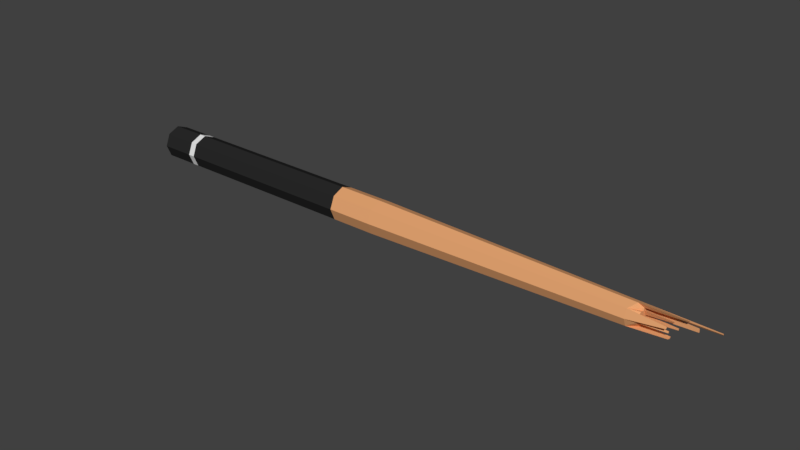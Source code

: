 # Source: Pool_Cue.blend  (saved by Blender 2.78.0; exported with 4.5.12 LTS)
import bpy
from mathutils import Matrix  # noqa: F401  (used for matrix-valued properties, if any)

bpy.ops.wm.read_factory_settings(use_empty=True)
scene = bpy.context.scene
scene.name = 'Scene'

# ---- collections
col_collection_1 = bpy.data.collections.new('Collection 1'); scene.collection.children.link(col_collection_1)

# ---- materials (node trees are filled in below, after node groups)
mat_pool_cue___base = bpy.data.materials.new('Pool Cue - Base')
mat_pool_cue___base.alpha_threshold = 0.0
mat_pool_cue___base.use_transparent_shadow = False
mat_pool_cue___base.diffuse_color = (0.02198, 0.02198, 0.02198, 1.0)
mat_pool_cue___base.roughness = 0.5
mat_pool_cue___bois = bpy.data.materials.new('Pool Cue - Bois')
mat_pool_cue___bois.alpha_threshold = 0.0
mat_pool_cue___bois.use_transparent_shadow = False
mat_pool_cue___bois.diffuse_color = (0.8, 0.3805, 0.1682, 1.0)
mat_pool_cue___bois.roughness = 0.5
mat_pool_cue___trait = bpy.data.materials.new('Pool Cue - Trait')
mat_pool_cue___trait.alpha_threshold = 0.0
mat_pool_cue___trait.use_transparent_shadow = False
mat_pool_cue___trait.roughness = 0.5

# ---- material node trees

# ---- world
world_world = bpy.data.worlds.new('World'); scene.world = world_world
world_world.color = (0.05088, 0.05088, 0.05088)
world_world.use_sun_shadow = False
world_world.sun_shadow_jitter_overblur = 0.0
world_world.cycles.sampling_method = 'MANUAL'

# ---- meshes
me_pool_cue = bpy.data.meshes.new('Pool Cue')
me_pool_cue.from_pydata([(-2.118e-07, 0.1806, -2.805), (-0.1277, 0.1277, -2.805), (-0.1806, -7.894e-09, -2.805), (-0.1277, -0.1277, -2.805), (-1.96e-07, -0.1806, -2.805), (0.1277, -0.1277, -2.805), (0.1806, 2.154e-09, -2.805), (0.1277, 0.1277, -2.805), (-2.067e-07, 0.1287, -2.837), (-0.09104, 0.09104, -2.837), (-0.1287, -3.919e-09, -2.837), (-0.09104, -0.09104, -2.837), (-1.954e-07, -0.1287, -2.837), (0.09104, -0.09104, -2.837), (0.1287, 3.244e-09, -2.837), (0.09104, 0.09104, -2.837), (-1.956e-07, 0.03199, -2.846), (-0.02262, 0.02262, -2.846), (-0.03199, 3.736e-11, -2.846), (-0.02262, -0.02262, -2.846), (-1.928e-07, -0.03199, -2.846), (0.02262, -0.02262, -2.846), (0.03199, 1.817e-09, -2.846), (0.02262, 0.02262, -2.846), (0.1277, 0.1277, -0.3142), (0.1806, 2.154e-09, -0.3142), (0.1277, -0.1277, -0.3142), (-7.93e-09, -0.1806, -0.3142), (-0.1277, -0.1277, -0.3142), (-0.1806, -7.894e-09, -0.3142), (-0.1277, 0.1277, -0.3142), (-2.372e-08, 0.1806, -0.3142), (0.1277, 0.1277, 0.1754), (0.1806, 2.154e-09, 0.1754), (0.1277, -0.1277, 0.1754), (2.903e-08, -0.1806, 0.1754), (-0.1277, -0.1277, 0.1754), (-0.1806, -7.894e-09, 0.1754), (-0.1277, 0.1277, 0.1754), (1.324e-08, 0.1806, 0.1754), (0.08554, 0.08554, 2.927), (0.121, 1.858e-09, 3.03), (0.08554, -0.08554, 2.929), (2.294e-07, -0.121, 2.929), (2.314e-07, 0.121, 3.095), (-0.08554, -0.08554, 2.929), (-0.121, -4.872e-09, 2.983), (-0.08554, 0.08554, 3.03), (0.002082, -0.01568, 3.03), (0.06062, -0.01307, 3.03), (0.01938, -0.08105, 3.03), (-0.04106, -0.05229, 3.03), (-0.06104, -0.02614, 3.03), (-0.04986, 0.0186, 3.03), (-0.03753, 0.06799, 3.03), (0.03651, 0.04707, 3.03), (0.08765, -0.01045, 3.03), (-0.07623, 0.02615, 3.03), (0.03128, 0.108, 3.03), (-0.04598, 0.03413, 3.03), (-0.02227, 0.1117, 3.115), (0.08646, 0.04372, 3.03), (0.08722, 0.009077, 3.03), (-0.05638, 0.08554, 3.03), (0.02045, 0.08554, 3.03), (0.00483, 0.05602, 3.03), (0.1087, 0.02963, 3.017), (-0.03283, -0.09397, 3.295), (-0.05182, -0.0861, 3.295), (-0.1028, 0.02525, 3.431), (-0.09144, 0.05278, 3.431), (0.04129, 0.09765, 3.323), (0.05803, 0.09072, 3.323), (0.1061, -0.00135, 3.295), (0.09184, -0.03576, 3.295), (0.1012, 0.01057, 3.295), (0.01873, -0.02946, 3.295), (0.03871, -0.02857, 3.295), (0.02464, -0.05177, 3.295), (-0.03264, 0.04669, 3.295), (-0.02989, 0.05767, 3.295), (-0.08845, 0.03367, 3.431), (0.03795, 0.09072, 3.323), (0.09252, 0.002301, 3.295), (0.09269, -0.005554, 3.295), (-0.04195, -0.07872, 3.295), (0.09221, 0.01624, 3.295), (-0.01615, 0.05379, 3.295), (-0.03321, 0.09122, 3.496), (0.007763, 0.09122, 3.496), (-0.01502, 0.1052, 3.496), (0.01354, 0.1032, 3.496), (-0.0658, 0.09113, 3.701), (-0.04306, 0.1006, 3.701), (-0.05532, 0.09113, 3.701), (0.1277, 0.1277, -2.353), (-1.619e-07, -0.1806, -2.353), (-1.777e-07, 0.1806, -2.353), (-0.1806, -7.894e-09, -2.353), (-0.1277, 0.1277, -2.353), (0.1277, -0.1277, -2.353), (-0.1277, -0.1277, -2.353), (0.1806, 2.154e-09, -2.353), (-1.832e-07, 0.1806, -2.426), (-0.1277, 0.1277, -2.426), (-0.1277, -0.1277, -2.426), (0.1806, 2.154e-09, -2.426), (0.1277, 0.1277, -2.426), (-1.674e-07, -0.1806, -2.426), (-0.1806, -7.894e-09, -2.426), (0.1277, -0.1277, -2.426)], [], [(7, 6, 14, 15), (5, 4, 12, 13), (3, 2, 10, 11), (1, 0, 8, 9), (0, 7, 15, 8), (6, 5, 13, 14), (4, 3, 11, 12), (2, 1, 9, 10), (11, 10, 18, 19), (9, 8, 16, 17), (8, 15, 23, 16), (14, 13, 21, 22), (12, 11, 19, 20), (10, 9, 17, 18), (15, 14, 22, 23), (13, 12, 20, 21), (17, 16, 23, 22, 21, 20, 19, 18), (99, 98, 29, 30), (96, 100, 26, 27), (97, 99, 30, 31), (95, 97, 31, 24), (101, 96, 27, 28), (102, 95, 24, 25), (98, 101, 28, 29), (100, 102, 25, 26), (29, 28, 36, 37), (31, 30, 38, 39), (30, 29, 37, 38), (28, 27, 35, 36), (25, 24, 32, 33), (26, 25, 33, 34), (27, 26, 34, 35), (24, 31, 39, 32), (36, 35, 43, 45), (38, 37, 46, 47), (39, 38, 47, 60, 44), (37, 36, 45, 46), (32, 39, 44, 58, 40), (34, 33, 41, 42), (35, 34, 42, 43), (33, 32, 40, 66, 41), (43, 42, 50), (50, 42, 56, 49), (49, 56, 55, 65, 59, 53), (53, 59, 63, 47, 57), (50, 49, 77, 78), (46, 45, 57), (57, 45, 51, 52, 53), (53, 52, 51, 48, 49), (66, 61, 86, 75), (50, 48, 51, 43), (47, 46, 69, 70), (63, 60, 93, 94), (40, 61, 66), (63, 59, 54, 65, 64), (64, 61, 40), (61, 64, 65, 55, 56, 62), (60, 58, 44), (56, 42, 74, 84), (64, 58, 91, 89), (49, 48, 76, 77), (45, 43, 67, 68), (65, 54, 80, 87), (81, 70, 69), (77, 76, 78), (67, 85, 68), (71, 82, 72), (75, 83, 84, 74, 73), (83, 75, 86), (79, 87, 80), (59, 65, 87, 79), (48, 50, 78, 76), (43, 51, 85, 67), (40, 58, 71, 72), (61, 62, 83, 86), (51, 45, 68, 85), (42, 41, 73, 74), (57, 47, 70, 81), (54, 59, 79, 80), (64, 40, 72, 82), (46, 57, 81, 69), (58, 64, 82, 71), (41, 66, 75, 73), (62, 56, 84, 83), (89, 91, 90, 88), (60, 63, 88, 90), (63, 64, 89, 88), (58, 60, 90, 91), (92, 94, 93), (47, 63, 94, 92), (60, 47, 92, 93), (110, 106, 102, 100), (109, 105, 101, 98), (106, 107, 95, 102), (105, 108, 96, 101), (107, 103, 97, 95), (103, 104, 99, 97), (108, 110, 100, 96), (104, 109, 98, 99), (1, 2, 109, 104), (4, 5, 110, 108), (0, 1, 104, 103), (7, 0, 103, 107), (3, 4, 108, 105), (6, 7, 107, 106), (2, 3, 105, 109), (5, 6, 106, 110)])
me_pool_cue.polygons.foreach_set('material_index', [0, 0, 0, 0, 0, 0, 0, 0, 0, 0, 0, 0, 0, 0, 0, 0, 0, 0, 0, 0, 0, 0, 0, 0, 0, 1, 1, 1, 1, 1, 1, 1, 1, 1, 1, 1, 1, 1, 1, 1, 1, 1, 1, 1, 1, 1, 1, 1, 1, 1, 1, 1, 1, 1, 1, 1, 1, 1, 1, 1, 1, 1, 1, 1, 1, 1, 1, 1, 1, 1, 1, 1, 1, 1, 1, 1, 1, 1, 1, 1, 1, 1, 1, 1, 1, 1, 1, 1, 1, 1, 1, 2, 2, 2, 2, 2, 2, 2, 2, 0, 0, 0, 0, 0, 0, 0, 0])
me_pool_cue.materials.append(mat_pool_cue___base)
me_pool_cue.materials.append(mat_pool_cue___bois)
me_pool_cue.materials.append(mat_pool_cue___trait)
me_pool_cue.use_remesh_preserve_volume = False
me_pool_cue.use_remesh_preserve_attributes = False
me_pool_cue.use_mirror_vertex_groups = False
me_pool_cue.update()

# ---- objects
ob_pool_cue = bpy.data.objects.new('Pool Cue', me_pool_cue)

# ---- transforms, parenting, visibility, modifiers, constraints
ob_pool_cue.location = (0.0, 0.0, 0.0)
ob_pool_cue.rotation_euler = (-0.0, 1.571, 0.0)
ob_pool_cue.lineart.crease_threshold = 0.0

# ---- collection membership
col_collection_1.objects.link(ob_pool_cue)

# ---- scene / render settings (as saved in the file)
scene.frame_start = 1; scene.frame_end = 250; scene.frame_set(1)
scene.render.engine = 'BLENDER_EEVEE_NEXT'
scene.render.resolution_percentage = 50
scene.render.dither_intensity = 0.0
scene.cycles.use_denoising = False
scene.cycles.samples = 128
scene.cycles.sampling_pattern = 'TABULATED_SOBOL'
scene.cycles.light_sampling_threshold = 0.0
scene.cycles.use_adaptive_sampling = False
scene.cycles.use_light_tree = False
scene.cycles.blur_glossy = 0.0
scene.cycles.sample_clamp_indirect = 0.0
scene.view_settings.view_transform = 'Standard'
bpy.context.view_layer.update()

# ---- added for rendering (the .blend has no active camera and no usable light): camera, sun
cam_auto = bpy.data.cameras.new('AutoCamera')
cam_auto.lens = 50.0
cam_auto.sensor_width = 36.0
cam_auto.clip_end = 1000.0
ob_auto_camera = bpy.data.objects.new('AutoCamera', cam_auto)
scene.collection.objects.link(ob_auto_camera)
ob_auto_camera.location = (6.50377, -7.2911, 4.86073)
ob_auto_camera.rotation_euler = (1.09748, -7.21219e-08, 0.694738)
scene.camera = ob_auto_camera
light_auto_sun = bpy.data.lights.new('AutoSun', 'SUN')
light_auto_sun.energy = 3.0
light_auto_sun.angle = 0.0523599
ob_auto_sun = bpy.data.objects.new('AutoSun', light_auto_sun)
scene.collection.objects.link(ob_auto_sun)
ob_auto_sun.rotation_euler = (0.872665, 0.174533, 0.523599)
bpy.context.view_layer.update()
